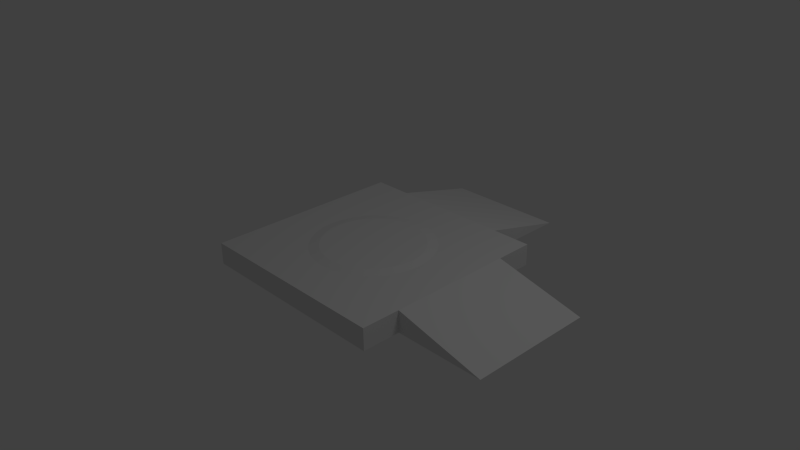 # Source: SpawnPoint.blend  (saved by Blender 2.61.0; exported with 4.5.12 LTS)
import bpy
from mathutils import Matrix  # noqa: F401  (used for matrix-valued properties, if any)

bpy.ops.wm.read_factory_settings(use_empty=True)
scene = bpy.context.scene
scene.name = 'Scene'

# ---- collections
col_collection_1 = bpy.data.collections.new('Collection 1'); scene.collection.children.link(col_collection_1)

# ---- world
world_world = bpy.data.worlds.new('World'); scene.world = world_world
world_world.color = (0.05088, 0.05088, 0.05088)
world_world.use_sun_shadow = False
world_world.sun_shadow_jitter_overblur = 0.0
world_world.cycles.sampling_method = 'MANUAL'
world_world.cycles.sample_map_resolution = 256

# ---- cameras
cam_camera = bpy.data.cameras.new('Camera')
cam_camera.clip_end = 100.0
cam_camera.lens = 35.0
cam_camera.sensor_width = 32.0
cam_camera.sensor_height = 18.0
cam_camera.ortho_scale = 7.314
cam_camera.dof.focus_distance = 0.0
cam_camera.dof.aperture_fstop = 128.0

# ---- lights
light_lamp = bpy.data.lights.new('Lamp', 'POINT')
light_lamp.transmission_factor = 0.0
light_lamp.cutoff_distance = 30.0
light_lamp.energy = 100.0
light_lamp.shadow_buffer_clip_start = 1.001
light_lamp.shadow_soft_size = 1.0
light_lamp.shadow_maximum_resolution = 0.006
light_lamp.use_absolute_resolution = True
light_lamp.cycles.use_multiple_importance_sampling = False

# ---- meshes
me_cube = bpy.data.meshes.new('Cube')
me_cube.from_pydata([(1.0, 1.0, -1.0), (1.0, -1.0, -1.0), (-1.0, -1.0, -1.0), (-1.0, 1.0, -1.0), (1.0, 1.0, 1.0), (1.0, -1.0, 1.0), (-1.0, -1.0, 1.0), (-1.0, 1.0, 1.0), (1.0, 0.6214, -1.0), (1.0, -0.6214, -1.0), (-1.0, -0.6214, -1.0), (-1.0, 0.6214, -1.0), (1.0, 0.6214, 1.0), (1.0, -0.6214, 1.0), (-1.0, -0.6214, 1.0), (-1.0, 0.6214, 1.0), (0.6064, -1.0, -1.0), (-0.6064, -1.0, -1.0), (0.6064, 1.0, -1.0), (-0.6064, 1.0, -1.0), (0.6064, -1.0, 1.0), (-0.6064, -1.0, 1.0), (0.6064, 1.0, 1.0), (-0.6064, 1.0, 1.0), (0.6064, 0.6214, -1.0), (-0.6064, 0.6214, -1.0), (-0.6064, -0.6214, -1.0), (0.6064, -0.6214, -1.0), (0.6064, 0.6214, 1.0), (-0.6064, 0.6214, 1.0), (0.6064, -0.6214, 1.0), (-0.6064, -0.6214, 1.0), (1.89, -0.6214, -1.0), (1.89, 0.6214, -1.0), (0.6064, 1.854, -1.0), (-0.6064, 1.854, -1.0)], [], [(8, 0, 4, 12), (13, 5, 1, 9), (6, 14, 10, 2), (14, 15, 11, 10), (15, 7, 3, 11), (5, 20, 16, 1), (20, 21, 17, 16), (21, 6, 2, 17), (0, 18, 22, 4), (18, 19, 23, 22), (19, 3, 7, 23), (18, 0, 8, 24), (24, 25, 19, 18), (25, 11, 3, 19), (9, 27, 24, 8), (27, 26, 25, 24), (26, 10, 11, 25), (1, 16, 27, 9), (16, 17, 26, 27), (17, 2, 10, 26), (15, 29, 23, 7), (29, 28, 22, 23), (28, 12, 4, 22), (14, 31, 29, 15), (31, 30, 28, 29), (30, 13, 12, 28), (6, 21, 31, 14), (21, 20, 30, 31), (20, 5, 13, 30), (9, 8, 33, 32), (12, 13, 32, 33), (8, 12, 33), (9, 32, 13), (18, 19, 35, 34), (22, 34, 35, 23), (18, 34, 22), (19, 23, 35)])
me_cube.use_remesh_preserve_volume = False
me_cube.use_remesh_preserve_attributes = False
me_cube.use_mirror_vertex_groups = False
me_cube.update()
me_cylinder_001 = bpy.data.meshes.new('Cylinder.001')
me_cylinder_001.from_pydata([(3.278e-07, 1.0, -0.1348), (0.1951, 0.9808, -0.1348), (0.3827, 0.9239, -0.1348), (0.5556, 0.8315, -0.1348), (0.3827, -0.9239, -0.1348), (0.1951, -0.9808, -0.1348), (0.0, -1.0, -0.1348), (-0.1951, -0.9808, -0.1348), (-0.3827, -0.9239, -0.1348), (-0.5556, -0.8315, -0.1348), (1.937e-06, 1.0, 0.1507), (0.1951, 0.9808, 0.1507), (0.3827, 0.9239, 0.1507), (0.5556, 0.8315, 0.1507), (0.7071, 0.7071, 0.1507), (0.8315, 0.5556, 0.1507), (0.9239, 0.3827, 0.1507), (0.9808, 0.1951, 0.1507), (1.0, -7.749e-07, 0.1507), (0.9808, -0.1951, 0.1507), (0.9239, -0.3827, 0.1507), (0.8315, -0.5556, 0.1507), (0.7071, -0.7071, 0.1507), (0.5556, -0.8315, 0.1507), (0.3827, -0.9239, 0.1507), (0.1951, -0.9808, 0.1507), (1.252e-06, -1.0, 0.1507), (-0.1951, -0.9808, 0.1507), (-0.3827, -0.9239, 0.1507), (-0.5556, -0.8315, 0.1507), (-0.7071, -0.7071, 0.1507), (-0.8315, -0.5556, 0.1507), (-0.9239, -0.3827, 0.1507), (-0.9808, -0.1951, 0.1507), (-1.0, -2.623e-06, 0.1507), (-0.9808, 0.1951, 0.1507), (-0.9239, 0.3827, 0.1507), (-0.8315, 0.5556, 0.1507), (-0.7071, 0.7071, 0.1507), (-0.5556, 0.8315, 0.1507), (-0.3827, 0.9239, 0.1507), (-0.1951, 0.9808, 0.1507), (3.278e-07, 1.49e-06, -0.2428), (1.371e-06, 0.6956, 0.2104), (-0.1357, 0.6822, 0.2104), (-0.2662, 0.6426, 0.2104), (-0.3865, 0.5784, 0.2104), (-0.4919, 0.4919, 0.2104), (-0.5784, 0.3864, 0.2104), (-0.6426, 0.2662, 0.2104), (-0.6822, 0.1357, 0.2104), (-0.6956, -1.967e-06, 0.2104), (-0.6822, -0.1357, 0.2104), (-0.6426, -0.2662, 0.2104), (-0.5784, -0.3865, 0.2104), (-0.4919, -0.4919, 0.2104), (-0.3864, -0.5784, 0.2104), (-0.2662, -0.6426, 0.2104), (-0.1357, -0.6822, 0.2104), (9.09e-07, -0.6956, 0.2104), (0.1357, -0.6822, 0.2104), (0.2662, -0.6426, 0.2104), (0.3865, -0.5784, 0.2104), (0.4919, -0.4919, 0.2104), (0.5784, -0.3865, 0.2104), (0.6426, -0.2662, 0.2104), (0.6822, -0.1357, 0.2104), (0.6956, -5.96e-07, 0.2104), (0.6822, 0.1357, 0.2104), (0.6426, 0.2662, 0.2104), (0.5784, 0.3865, 0.2104), (0.4919, 0.4919, 0.2104), (0.3865, 0.5784, 0.2104), (0.2662, 0.6426, 0.2104), (0.1357, 0.6822, 0.2104), (1.043e-07, -2.98e-07, 0.2104), (1.043e-07, -2.384e-07, 0.2063), (0.7071, 0.7071, -0.1348), (0.8315, 0.5556, -0.1348), (0.9239, 0.3827, -0.1348), (0.9808, 0.1951, -0.1348), (1.0, 0.0, -0.1348), (0.9808, -0.1951, -0.1348), (0.9239, -0.3827, -0.1348), (0.8315, -0.5556, -0.1348), (0.7071, -0.7071, -0.1348), (0.5556, -0.8315, -0.1348), (-0.7071, -0.7071, -0.1348), (-0.8315, -0.5556, -0.1348), (-0.9239, -0.3827, -0.1348), (-0.9808, -0.1951, -0.1348), (-1.0, -9.537e-07, -0.1348), (-0.9808, 0.1951, -0.1348), (-0.9239, 0.3827, -0.1348), (-0.8315, 0.5556, -0.1348), (-0.7071, 0.7071, -0.1348), (-0.5556, 0.8315, -0.1348), (-0.3827, 0.9239, -0.1348), (-0.1951, 0.9808, -0.1348)], [(75, 76)], [(42, 0, 1), (42, 1, 2), (42, 2, 3), (42, 3, 77), (42, 77, 78), (42, 78, 79), (42, 79, 80), (42, 80, 81), (42, 81, 82), (42, 82, 83), (42, 83, 84), (42, 84, 85), (42, 85, 86), (42, 86, 4), (42, 4, 5), (42, 5, 6), (42, 6, 7), (42, 7, 8), (42, 8, 9), (42, 9, 87), (42, 87, 88), (42, 88, 89), (42, 89, 90), (42, 90, 91), (42, 91, 92), (42, 92, 93), (42, 93, 94), (42, 94, 95), (42, 95, 96), (42, 96, 97), (42, 97, 98), (98, 0, 42), (10, 41, 44, 43), (41, 40, 45, 44), (40, 39, 46, 45), (39, 38, 47, 46), (38, 37, 48, 47), (37, 36, 49, 48), (36, 35, 50, 49), (35, 34, 51, 50), (34, 33, 52, 51), (33, 32, 53, 52), (32, 31, 54, 53), (31, 30, 55, 54), (30, 29, 56, 55), (29, 28, 57, 56), (28, 27, 58, 57), (27, 26, 59, 58), (26, 25, 60, 59), (25, 24, 61, 60), (24, 23, 62, 61), (23, 22, 63, 62), (22, 21, 64, 63), (21, 20, 65, 64), (20, 19, 66, 65), (19, 18, 67, 66), (18, 17, 68, 67), (17, 16, 69, 68), (16, 15, 70, 69), (15, 14, 71, 70), (14, 13, 72, 71), (13, 12, 73, 72), (12, 11, 74, 73), (11, 10, 43, 74), (74, 43, 75), (73, 74, 75), (72, 73, 75), (71, 72, 75), (70, 71, 75), (69, 70, 75), (68, 69, 75), (67, 68, 75), (66, 67, 75), (65, 66, 75), (64, 65, 75), (63, 64, 75), (62, 63, 75), (61, 62, 75), (60, 61, 75), (59, 60, 75), (58, 59, 75), (57, 58, 75), (56, 57, 75), (55, 56, 75), (54, 55, 75), (53, 54, 75), (52, 53, 75), (51, 52, 75), (50, 51, 75), (49, 50, 75), (48, 49, 75), (47, 48, 75), (46, 47, 75), (45, 46, 75), (44, 45, 75), (43, 44, 75), (0, 10, 11, 1), (1, 11, 12, 2), (2, 12, 13, 3), (3, 13, 14, 77), (77, 14, 15, 78), (78, 15, 16, 79), (79, 16, 17, 80), (80, 17, 18, 81), (81, 18, 19, 82), (82, 19, 20, 83), (83, 20, 21, 84), (84, 21, 22, 85), (85, 22, 23, 86), (86, 23, 24, 4), (4, 24, 25, 5), (5, 25, 26, 6), (6, 26, 27, 7), (7, 27, 28, 8), (8, 28, 29, 9), (9, 29, 30, 87), (87, 30, 31, 88), (88, 31, 32, 89), (89, 32, 33, 90), (90, 33, 34, 91), (91, 34, 35, 92), (92, 35, 36, 93), (93, 36, 37, 94), (94, 37, 38, 95), (95, 38, 39, 96), (96, 39, 40, 97), (97, 40, 41, 98), (10, 0, 98, 41)])
me_cylinder_001.use_remesh_preserve_volume = False
me_cylinder_001.use_remesh_preserve_attributes = False
me_cylinder_001.use_mirror_vertex_groups = False
me_cylinder_001.update()

# ---- objects
ob_cube = bpy.data.objects.new('Cube', me_cube)
ob_cylinder = bpy.data.objects.new('Cylinder', me_cylinder_001)
ob_lamp = bpy.data.objects.new('Lamp', light_lamp)
ob_camera = bpy.data.objects.new('Camera', cam_camera)

# ---- transforms, parenting, visibility, modifiers, constraints
ob_cube.location = (0.0, 0.0, 0.0)
ob_cube.scale = (1.386, 1.386, 0.1489)
ob_cube.lineart.crease_threshold = 0.0
ob_cylinder.location = (0.0, 0.0, 0.0)
ob_cylinder.scale = (1.0, 1.0, 0.8122)
ob_cylinder.lineart.crease_threshold = 0.0
ob_lamp.location = (4.076, 1.005, 5.904)
ob_lamp.rotation_euler = (0.6503, 0.05522, 1.866)
ob_lamp.lock_rotations_4d = False
ob_lamp.empty_display_type = 'ARROWS'
ob_lamp.color = (0.0, 0.0, 0.0, 0.0)
ob_lamp.lineart.crease_threshold = 0.0
ob_camera.location = (7.481, -6.508, 5.344)
ob_camera.rotation_euler = (1.109, 0.01082, 0.8149)
ob_camera.lock_rotations_4d = False
ob_camera.empty_display_type = 'ARROWS'
ob_camera.color = (0.0, 0.0, 0.0, 0.0)
ob_camera.display_type = 'WIRE'
ob_camera.lineart.crease_threshold = 0.0

# ---- collection membership
col_collection_1.objects.link(ob_cube)
col_collection_1.objects.link(ob_cylinder)
col_collection_1.objects.link(ob_lamp)
col_collection_1.objects.link(ob_camera)

# ---- scene / render settings (as saved in the file)
scene.camera = ob_camera
scene.frame_start = 1; scene.frame_end = 250; scene.frame_set(1)
scene.render.engine = 'BLENDER_EEVEE_NEXT'
scene.render.image_settings.color_mode = 'RGB'
scene.render.image_settings.compression = 90
scene.render.resolution_percentage = 50
scene.render.dither_intensity = 0.0
scene.render.bake_margin = 2
scene.render.bake_bias = 0.0
scene.cycles.use_denoising = False
scene.cycles.samples = 10
scene.cycles.sampling_pattern = 'TABULATED_SOBOL'
scene.cycles.light_sampling_threshold = 0.0
scene.cycles.use_adaptive_sampling = False
scene.cycles.use_light_tree = False
scene.cycles.blur_glossy = 0.0
scene.cycles.volume_bounces = 1
scene.cycles.pixel_filter_type = 'GAUSSIAN'
scene.cycles.sample_clamp_indirect = 0.0
scene.view_settings.view_transform = 'Standard'
bpy.context.view_layer.update()
